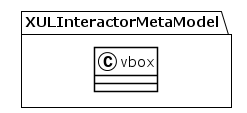

The diagram above was rendered by PlantUML. Its source (embedded in the PNG):
@startuml
!theme plain
package XULInteractorMetaModel {
class vbox {
}
}
@enduml